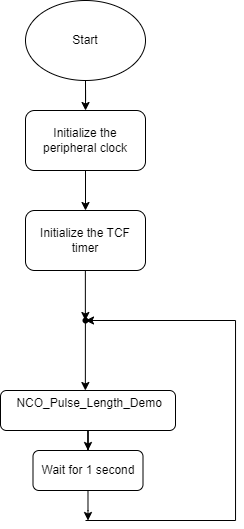

The diagram above was exported from draw.io. Its source (the exported page's mxGraphModel, read from the mxfile embedded in the PNG):
<mxGraphModel dx="819" dy="502" grid="1" gridSize="10" guides="1" tooltips="1" connect="1" arrows="1" fold="1" page="1" pageScale="1" pageWidth="827" pageHeight="1169" math="0" shadow="0">
  <root>
    <mxCell id="WIyWlLk6GJQsqaUBKTNV-0" />
    <mxCell id="WIyWlLk6GJQsqaUBKTNV-1" parent="WIyWlLk6GJQsqaUBKTNV-0" />
    <mxCell id="AUYf41w0NdS-sFng93zX-2" value="" style="edgeStyle=orthogonalEdgeStyle;rounded=0;orthogonalLoop=1;jettySize=auto;html=1;" parent="WIyWlLk6GJQsqaUBKTNV-1" source="AUYf41w0NdS-sFng93zX-0" target="AUYf41w0NdS-sFng93zX-1" edge="1">
      <mxGeometry relative="1" as="geometry" />
    </mxCell>
    <mxCell id="AUYf41w0NdS-sFng93zX-0" value="Start" style="ellipse;whiteSpace=wrap;html=1;" parent="WIyWlLk6GJQsqaUBKTNV-1" vertex="1">
      <mxGeometry x="350" y="240" width="120" height="80" as="geometry" />
    </mxCell>
    <mxCell id="AUYf41w0NdS-sFng93zX-4" value="" style="edgeStyle=orthogonalEdgeStyle;rounded=0;orthogonalLoop=1;jettySize=auto;html=1;" parent="WIyWlLk6GJQsqaUBKTNV-1" source="AUYf41w0NdS-sFng93zX-1" target="AUYf41w0NdS-sFng93zX-3" edge="1">
      <mxGeometry relative="1" as="geometry" />
    </mxCell>
    <mxCell id="AUYf41w0NdS-sFng93zX-1" value="Initialize the peripheral clock" style="rounded=1;whiteSpace=wrap;html=1;" parent="WIyWlLk6GJQsqaUBKTNV-1" vertex="1">
      <mxGeometry x="350" y="350" width="120" height="60" as="geometry" />
    </mxCell>
    <mxCell id="AUYf41w0NdS-sFng93zX-3" value="Initialize the TCF timer" style="rounded=1;whiteSpace=wrap;html=1;" parent="WIyWlLk6GJQsqaUBKTNV-1" vertex="1">
      <mxGeometry x="350" y="450" width="120" height="60" as="geometry" />
    </mxCell>
    <mxCell id="6UxLDFksszVtj1HpnyO2-4" value="" style="edgeStyle=orthogonalEdgeStyle;rounded=0;orthogonalLoop=1;jettySize=auto;html=1;" edge="1" parent="WIyWlLk6GJQsqaUBKTNV-1" source="AUYf41w0NdS-sFng93zX-5" target="6UxLDFksszVtj1HpnyO2-0">
      <mxGeometry relative="1" as="geometry" />
    </mxCell>
    <mxCell id="AUYf41w0NdS-sFng93zX-5" value="&lt;div&gt;&amp;nbsp;NCO_Pulse_Length_Demo&lt;/div&gt;&lt;div&gt;&lt;br&gt;&lt;/div&gt;" style="rounded=1;whiteSpace=wrap;html=1;" parent="WIyWlLk6GJQsqaUBKTNV-1" vertex="1">
      <mxGeometry x="325" y="630" width="175" height="40" as="geometry" />
    </mxCell>
    <mxCell id="AUYf41w0NdS-sFng93zX-7" value="" style="endArrow=classic;html=1;rounded=0;" parent="WIyWlLk6GJQsqaUBKTNV-1" edge="1">
      <mxGeometry width="50" height="50" relative="1" as="geometry">
        <mxPoint x="409.86" y="510" as="sourcePoint" />
        <mxPoint x="409.86" y="560" as="targetPoint" />
      </mxGeometry>
    </mxCell>
    <mxCell id="AUYf41w0NdS-sFng93zX-8" value="" style="endArrow=classic;html=1;rounded=0;entryX=0.441;entryY=0.667;entryDx=0;entryDy=0;entryPerimeter=0;" parent="WIyWlLk6GJQsqaUBKTNV-1" edge="1">
      <mxGeometry width="50" height="50" relative="1" as="geometry">
        <mxPoint x="409.89" y="559.98" as="sourcePoint" />
        <mxPoint x="409.86" y="630" as="targetPoint" />
      </mxGeometry>
    </mxCell>
    <mxCell id="AUYf41w0NdS-sFng93zX-10" value="" style="endArrow=classic;html=1;rounded=0;edgeStyle=orthogonalEdgeStyle;" parent="WIyWlLk6GJQsqaUBKTNV-1" source="AUYf41w0NdS-sFng93zX-11" edge="1">
      <mxGeometry width="50" height="50" relative="1" as="geometry">
        <mxPoint x="410" y="740" as="sourcePoint" />
        <mxPoint x="410" y="560" as="targetPoint" />
        <Array as="points" />
      </mxGeometry>
    </mxCell>
    <mxCell id="AUYf41w0NdS-sFng93zX-12" value="" style="endArrow=classic;html=1;rounded=0;edgeStyle=orthogonalEdgeStyle;" parent="WIyWlLk6GJQsqaUBKTNV-1" target="AUYf41w0NdS-sFng93zX-11" edge="1">
      <mxGeometry width="50" height="50" relative="1" as="geometry">
        <mxPoint x="410" y="760" as="sourcePoint" />
        <mxPoint x="410" y="560" as="targetPoint" />
        <Array as="points">
          <mxPoint x="410" y="760" />
          <mxPoint x="560" y="760" />
          <mxPoint x="560" y="560" />
        </Array>
      </mxGeometry>
    </mxCell>
    <mxCell id="AUYf41w0NdS-sFng93zX-11" value="" style="shape=waypoint;sketch=0;fillStyle=solid;size=6;pointerEvents=1;points=[];fillColor=none;resizable=0;rotatable=0;perimeter=centerPerimeter;snapToPoint=1;" parent="WIyWlLk6GJQsqaUBKTNV-1" vertex="1">
      <mxGeometry x="400" y="550" width="20" height="20" as="geometry" />
    </mxCell>
    <mxCell id="6UxLDFksszVtj1HpnyO2-5" style="edgeStyle=orthogonalEdgeStyle;rounded=0;orthogonalLoop=1;jettySize=auto;html=1;" edge="1" parent="WIyWlLk6GJQsqaUBKTNV-1" source="6UxLDFksszVtj1HpnyO2-0">
      <mxGeometry relative="1" as="geometry">
        <mxPoint x="412.5" y="760" as="targetPoint" />
      </mxGeometry>
    </mxCell>
    <mxCell id="6UxLDFksszVtj1HpnyO2-0" value="Wait for 1 second" style="rounded=1;whiteSpace=wrap;html=1;" vertex="1" parent="WIyWlLk6GJQsqaUBKTNV-1">
      <mxGeometry x="357.5" y="690" width="110" height="40" as="geometry" />
    </mxCell>
  </root>
</mxGraphModel>